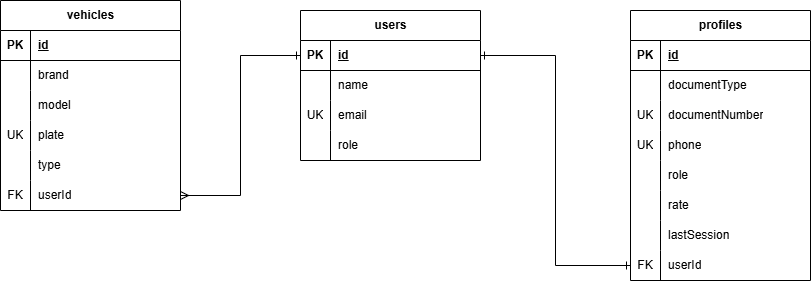

The diagram above was exported from draw.io. Its source (the exported page's mxGraphModel, read from the mxfile embedded in the PNG):
<mxGraphModel dx="2256" dy="780" grid="1" gridSize="10" guides="1" tooltips="1" connect="1" arrows="1" fold="1" page="1" pageScale="1" pageWidth="850" pageHeight="1100" math="0" shadow="0">
  <root>
    <mxCell id="0" />
    <mxCell id="1" parent="0" />
    <mxCell id="rVHPY4uPgBFFaJGzcqCa-1" parent="1" style="shape=table;startSize=30;container=1;collapsible=1;childLayout=tableLayout;fixedRows=1;rowLines=0;fontStyle=1;align=center;resizeLast=1;html=1;" value="users" vertex="1">
      <mxGeometry height="150" width="180" x="180" y="190" as="geometry" />
    </mxCell>
    <mxCell id="rVHPY4uPgBFFaJGzcqCa-2" parent="rVHPY4uPgBFFaJGzcqCa-1" style="shape=tableRow;horizontal=0;startSize=0;swimlaneHead=0;swimlaneBody=0;fillColor=none;collapsible=0;dropTarget=0;points=[[0,0.5],[1,0.5]];portConstraint=eastwest;top=0;left=0;right=0;bottom=1;" value="" vertex="1">
      <mxGeometry height="30" width="180" y="30" as="geometry" />
    </mxCell>
    <mxCell id="rVHPY4uPgBFFaJGzcqCa-3" parent="rVHPY4uPgBFFaJGzcqCa-2" style="shape=partialRectangle;connectable=0;fillColor=none;top=0;left=0;bottom=0;right=0;fontStyle=1;overflow=hidden;whiteSpace=wrap;html=1;" value="PK" vertex="1">
      <mxGeometry height="30" width="30" as="geometry">
        <mxRectangle height="30" width="30" as="alternateBounds" />
      </mxGeometry>
    </mxCell>
    <mxCell id="rVHPY4uPgBFFaJGzcqCa-4" parent="rVHPY4uPgBFFaJGzcqCa-2" style="shape=partialRectangle;connectable=0;fillColor=none;top=0;left=0;bottom=0;right=0;align=left;spacingLeft=6;fontStyle=5;overflow=hidden;whiteSpace=wrap;html=1;" value="id" vertex="1">
      <mxGeometry height="30" width="150" x="30" as="geometry">
        <mxRectangle height="30" width="150" as="alternateBounds" />
      </mxGeometry>
    </mxCell>
    <mxCell id="rVHPY4uPgBFFaJGzcqCa-5" parent="rVHPY4uPgBFFaJGzcqCa-1" style="shape=tableRow;horizontal=0;startSize=0;swimlaneHead=0;swimlaneBody=0;fillColor=none;collapsible=0;dropTarget=0;points=[[0,0.5],[1,0.5]];portConstraint=eastwest;top=0;left=0;right=0;bottom=0;" value="" vertex="1">
      <mxGeometry height="30" width="180" y="60" as="geometry" />
    </mxCell>
    <mxCell id="rVHPY4uPgBFFaJGzcqCa-6" parent="rVHPY4uPgBFFaJGzcqCa-5" style="shape=partialRectangle;connectable=0;fillColor=none;top=0;left=0;bottom=0;right=0;editable=1;overflow=hidden;whiteSpace=wrap;html=1;" value="" vertex="1">
      <mxGeometry height="30" width="30" as="geometry">
        <mxRectangle height="30" width="30" as="alternateBounds" />
      </mxGeometry>
    </mxCell>
    <mxCell id="rVHPY4uPgBFFaJGzcqCa-7" parent="rVHPY4uPgBFFaJGzcqCa-5" style="shape=partialRectangle;connectable=0;fillColor=none;top=0;left=0;bottom=0;right=0;align=left;spacingLeft=6;overflow=hidden;whiteSpace=wrap;html=1;" value="name" vertex="1">
      <mxGeometry height="30" width="150" x="30" as="geometry">
        <mxRectangle height="30" width="150" as="alternateBounds" />
      </mxGeometry>
    </mxCell>
    <mxCell id="rVHPY4uPgBFFaJGzcqCa-8" parent="rVHPY4uPgBFFaJGzcqCa-1" style="shape=tableRow;horizontal=0;startSize=0;swimlaneHead=0;swimlaneBody=0;fillColor=none;collapsible=0;dropTarget=0;points=[[0,0.5],[1,0.5]];portConstraint=eastwest;top=0;left=0;right=0;bottom=0;" value="" vertex="1">
      <mxGeometry height="30" width="180" y="90" as="geometry" />
    </mxCell>
    <mxCell id="rVHPY4uPgBFFaJGzcqCa-9" parent="rVHPY4uPgBFFaJGzcqCa-8" style="shape=partialRectangle;connectable=0;fillColor=none;top=0;left=0;bottom=0;right=0;editable=1;overflow=hidden;whiteSpace=wrap;html=1;" value="UK" vertex="1">
      <mxGeometry height="30" width="30" as="geometry">
        <mxRectangle height="30" width="30" as="alternateBounds" />
      </mxGeometry>
    </mxCell>
    <mxCell id="rVHPY4uPgBFFaJGzcqCa-10" parent="rVHPY4uPgBFFaJGzcqCa-8" style="shape=partialRectangle;connectable=0;fillColor=none;top=0;left=0;bottom=0;right=0;align=left;spacingLeft=6;overflow=hidden;whiteSpace=wrap;html=1;" value="email" vertex="1">
      <mxGeometry height="30" width="150" x="30" as="geometry">
        <mxRectangle height="30" width="150" as="alternateBounds" />
      </mxGeometry>
    </mxCell>
    <mxCell id="rVHPY4uPgBFFaJGzcqCa-11" parent="rVHPY4uPgBFFaJGzcqCa-1" style="shape=tableRow;horizontal=0;startSize=0;swimlaneHead=0;swimlaneBody=0;fillColor=none;collapsible=0;dropTarget=0;points=[[0,0.5],[1,0.5]];portConstraint=eastwest;top=0;left=0;right=0;bottom=0;" value="" vertex="1">
      <mxGeometry height="30" width="180" y="120" as="geometry" />
    </mxCell>
    <mxCell id="rVHPY4uPgBFFaJGzcqCa-12" parent="rVHPY4uPgBFFaJGzcqCa-11" style="shape=partialRectangle;connectable=0;fillColor=none;top=0;left=0;bottom=0;right=0;editable=1;overflow=hidden;whiteSpace=wrap;html=1;" value="" vertex="1">
      <mxGeometry height="30" width="30" as="geometry">
        <mxRectangle height="30" width="30" as="alternateBounds" />
      </mxGeometry>
    </mxCell>
    <mxCell id="rVHPY4uPgBFFaJGzcqCa-13" parent="rVHPY4uPgBFFaJGzcqCa-11" style="shape=partialRectangle;connectable=0;fillColor=none;top=0;left=0;bottom=0;right=0;align=left;spacingLeft=6;overflow=hidden;whiteSpace=wrap;html=1;" value="role" vertex="1">
      <mxGeometry height="30" width="150" x="30" as="geometry">
        <mxRectangle height="30" width="150" as="alternateBounds" />
      </mxGeometry>
    </mxCell>
    <mxCell id="rVHPY4uPgBFFaJGzcqCa-14" parent="1" style="shape=table;startSize=30;container=1;collapsible=1;childLayout=tableLayout;fixedRows=1;rowLines=0;fontStyle=1;align=center;resizeLast=1;html=1;" value="vehicles" vertex="1">
      <mxGeometry height="210" width="180" x="-120" y="180" as="geometry" />
    </mxCell>
    <mxCell id="rVHPY4uPgBFFaJGzcqCa-15" parent="rVHPY4uPgBFFaJGzcqCa-14" style="shape=tableRow;horizontal=0;startSize=0;swimlaneHead=0;swimlaneBody=0;fillColor=none;collapsible=0;dropTarget=0;points=[[0,0.5],[1,0.5]];portConstraint=eastwest;top=0;left=0;right=0;bottom=1;" value="" vertex="1">
      <mxGeometry height="30" width="180" y="30" as="geometry" />
    </mxCell>
    <mxCell id="rVHPY4uPgBFFaJGzcqCa-16" parent="rVHPY4uPgBFFaJGzcqCa-15" style="shape=partialRectangle;connectable=0;fillColor=none;top=0;left=0;bottom=0;right=0;fontStyle=1;overflow=hidden;whiteSpace=wrap;html=1;" value="PK" vertex="1">
      <mxGeometry height="30" width="30" as="geometry">
        <mxRectangle height="30" width="30" as="alternateBounds" />
      </mxGeometry>
    </mxCell>
    <mxCell id="rVHPY4uPgBFFaJGzcqCa-17" parent="rVHPY4uPgBFFaJGzcqCa-15" style="shape=partialRectangle;connectable=0;fillColor=none;top=0;left=0;bottom=0;right=0;align=left;spacingLeft=6;fontStyle=5;overflow=hidden;whiteSpace=wrap;html=1;" value="id" vertex="1">
      <mxGeometry height="30" width="150" x="30" as="geometry">
        <mxRectangle height="30" width="150" as="alternateBounds" />
      </mxGeometry>
    </mxCell>
    <mxCell id="rVHPY4uPgBFFaJGzcqCa-18" parent="rVHPY4uPgBFFaJGzcqCa-14" style="shape=tableRow;horizontal=0;startSize=0;swimlaneHead=0;swimlaneBody=0;fillColor=none;collapsible=0;dropTarget=0;points=[[0,0.5],[1,0.5]];portConstraint=eastwest;top=0;left=0;right=0;bottom=0;" value="" vertex="1">
      <mxGeometry height="30" width="180" y="60" as="geometry" />
    </mxCell>
    <mxCell id="rVHPY4uPgBFFaJGzcqCa-19" parent="rVHPY4uPgBFFaJGzcqCa-18" style="shape=partialRectangle;connectable=0;fillColor=none;top=0;left=0;bottom=0;right=0;editable=1;overflow=hidden;whiteSpace=wrap;html=1;" value="" vertex="1">
      <mxGeometry height="30" width="30" as="geometry">
        <mxRectangle height="30" width="30" as="alternateBounds" />
      </mxGeometry>
    </mxCell>
    <mxCell id="rVHPY4uPgBFFaJGzcqCa-20" parent="rVHPY4uPgBFFaJGzcqCa-18" style="shape=partialRectangle;connectable=0;fillColor=none;top=0;left=0;bottom=0;right=0;align=left;spacingLeft=6;overflow=hidden;whiteSpace=wrap;html=1;" value="brand" vertex="1">
      <mxGeometry height="30" width="150" x="30" as="geometry">
        <mxRectangle height="30" width="150" as="alternateBounds" />
      </mxGeometry>
    </mxCell>
    <mxCell id="rVHPY4uPgBFFaJGzcqCa-21" parent="rVHPY4uPgBFFaJGzcqCa-14" style="shape=tableRow;horizontal=0;startSize=0;swimlaneHead=0;swimlaneBody=0;fillColor=none;collapsible=0;dropTarget=0;points=[[0,0.5],[1,0.5]];portConstraint=eastwest;top=0;left=0;right=0;bottom=0;" value="" vertex="1">
      <mxGeometry height="30" width="180" y="90" as="geometry" />
    </mxCell>
    <mxCell id="rVHPY4uPgBFFaJGzcqCa-22" parent="rVHPY4uPgBFFaJGzcqCa-21" style="shape=partialRectangle;connectable=0;fillColor=none;top=0;left=0;bottom=0;right=0;editable=1;overflow=hidden;whiteSpace=wrap;html=1;" value="" vertex="1">
      <mxGeometry height="30" width="30" as="geometry">
        <mxRectangle height="30" width="30" as="alternateBounds" />
      </mxGeometry>
    </mxCell>
    <mxCell id="rVHPY4uPgBFFaJGzcqCa-23" parent="rVHPY4uPgBFFaJGzcqCa-21" style="shape=partialRectangle;connectable=0;fillColor=none;top=0;left=0;bottom=0;right=0;align=left;spacingLeft=6;overflow=hidden;whiteSpace=wrap;html=1;" value="model" vertex="1">
      <mxGeometry height="30" width="150" x="30" as="geometry">
        <mxRectangle height="30" width="150" as="alternateBounds" />
      </mxGeometry>
    </mxCell>
    <mxCell id="rVHPY4uPgBFFaJGzcqCa-24" parent="rVHPY4uPgBFFaJGzcqCa-14" style="shape=tableRow;horizontal=0;startSize=0;swimlaneHead=0;swimlaneBody=0;fillColor=none;collapsible=0;dropTarget=0;points=[[0,0.5],[1,0.5]];portConstraint=eastwest;top=0;left=0;right=0;bottom=0;" value="" vertex="1">
      <mxGeometry height="30" width="180" y="120" as="geometry" />
    </mxCell>
    <mxCell id="rVHPY4uPgBFFaJGzcqCa-25" parent="rVHPY4uPgBFFaJGzcqCa-24" style="shape=partialRectangle;connectable=0;fillColor=none;top=0;left=0;bottom=0;right=0;editable=1;overflow=hidden;whiteSpace=wrap;html=1;" value="UK" vertex="1">
      <mxGeometry height="30" width="30" as="geometry">
        <mxRectangle height="30" width="30" as="alternateBounds" />
      </mxGeometry>
    </mxCell>
    <mxCell id="rVHPY4uPgBFFaJGzcqCa-26" parent="rVHPY4uPgBFFaJGzcqCa-24" style="shape=partialRectangle;connectable=0;fillColor=none;top=0;left=0;bottom=0;right=0;align=left;spacingLeft=6;overflow=hidden;whiteSpace=wrap;html=1;" value="plate" vertex="1">
      <mxGeometry height="30" width="150" x="30" as="geometry">
        <mxRectangle height="30" width="150" as="alternateBounds" />
      </mxGeometry>
    </mxCell>
    <mxCell id="rVHPY4uPgBFFaJGzcqCa-41" parent="rVHPY4uPgBFFaJGzcqCa-14" style="shape=tableRow;horizontal=0;startSize=0;swimlaneHead=0;swimlaneBody=0;fillColor=none;collapsible=0;dropTarget=0;points=[[0,0.5],[1,0.5]];portConstraint=eastwest;top=0;left=0;right=0;bottom=0;" vertex="1">
      <mxGeometry height="30" width="180" y="150" as="geometry" />
    </mxCell>
    <mxCell id="rVHPY4uPgBFFaJGzcqCa-42" parent="rVHPY4uPgBFFaJGzcqCa-41" style="shape=partialRectangle;connectable=0;fillColor=none;top=0;left=0;bottom=0;right=0;editable=1;overflow=hidden;whiteSpace=wrap;html=1;" vertex="1">
      <mxGeometry height="30" width="30" as="geometry">
        <mxRectangle height="30" width="30" as="alternateBounds" />
      </mxGeometry>
    </mxCell>
    <mxCell id="rVHPY4uPgBFFaJGzcqCa-43" parent="rVHPY4uPgBFFaJGzcqCa-41" style="shape=partialRectangle;connectable=0;fillColor=none;top=0;left=0;bottom=0;right=0;align=left;spacingLeft=6;overflow=hidden;whiteSpace=wrap;html=1;" value="type" vertex="1">
      <mxGeometry height="30" width="150" x="30" as="geometry">
        <mxRectangle height="30" width="150" as="alternateBounds" />
      </mxGeometry>
    </mxCell>
    <mxCell id="rVHPY4uPgBFFaJGzcqCa-44" parent="rVHPY4uPgBFFaJGzcqCa-14" style="shape=tableRow;horizontal=0;startSize=0;swimlaneHead=0;swimlaneBody=0;fillColor=none;collapsible=0;dropTarget=0;points=[[0,0.5],[1,0.5]];portConstraint=eastwest;top=0;left=0;right=0;bottom=0;" vertex="1">
      <mxGeometry height="30" width="180" y="180" as="geometry" />
    </mxCell>
    <mxCell id="rVHPY4uPgBFFaJGzcqCa-45" parent="rVHPY4uPgBFFaJGzcqCa-44" style="shape=partialRectangle;connectable=0;fillColor=none;top=0;left=0;bottom=0;right=0;editable=1;overflow=hidden;whiteSpace=wrap;html=1;" value="FK" vertex="1">
      <mxGeometry height="30" width="30" as="geometry">
        <mxRectangle height="30" width="30" as="alternateBounds" />
      </mxGeometry>
    </mxCell>
    <mxCell id="rVHPY4uPgBFFaJGzcqCa-46" parent="rVHPY4uPgBFFaJGzcqCa-44" style="shape=partialRectangle;connectable=0;fillColor=none;top=0;left=0;bottom=0;right=0;align=left;spacingLeft=6;overflow=hidden;whiteSpace=wrap;html=1;" value="userId" vertex="1">
      <mxGeometry height="30" width="150" x="30" as="geometry">
        <mxRectangle height="30" width="150" as="alternateBounds" />
      </mxGeometry>
    </mxCell>
    <mxCell id="rVHPY4uPgBFFaJGzcqCa-27" parent="1" style="shape=table;startSize=30;container=1;collapsible=1;childLayout=tableLayout;fixedRows=1;rowLines=0;fontStyle=1;align=center;resizeLast=1;html=1;" value="profiles" vertex="1">
      <mxGeometry height="270" width="180" x="510" y="190" as="geometry" />
    </mxCell>
    <mxCell id="rVHPY4uPgBFFaJGzcqCa-28" parent="rVHPY4uPgBFFaJGzcqCa-27" style="shape=tableRow;horizontal=0;startSize=0;swimlaneHead=0;swimlaneBody=0;fillColor=none;collapsible=0;dropTarget=0;points=[[0,0.5],[1,0.5]];portConstraint=eastwest;top=0;left=0;right=0;bottom=1;" value="" vertex="1">
      <mxGeometry height="30" width="180" y="30" as="geometry" />
    </mxCell>
    <mxCell id="rVHPY4uPgBFFaJGzcqCa-29" parent="rVHPY4uPgBFFaJGzcqCa-28" style="shape=partialRectangle;connectable=0;fillColor=none;top=0;left=0;bottom=0;right=0;fontStyle=1;overflow=hidden;whiteSpace=wrap;html=1;" value="PK" vertex="1">
      <mxGeometry height="30" width="30" as="geometry">
        <mxRectangle height="30" width="30" as="alternateBounds" />
      </mxGeometry>
    </mxCell>
    <mxCell id="rVHPY4uPgBFFaJGzcqCa-30" parent="rVHPY4uPgBFFaJGzcqCa-28" style="shape=partialRectangle;connectable=0;fillColor=none;top=0;left=0;bottom=0;right=0;align=left;spacingLeft=6;fontStyle=5;overflow=hidden;whiteSpace=wrap;html=1;" value="id" vertex="1">
      <mxGeometry height="30" width="150" x="30" as="geometry">
        <mxRectangle height="30" width="150" as="alternateBounds" />
      </mxGeometry>
    </mxCell>
    <mxCell id="rVHPY4uPgBFFaJGzcqCa-31" parent="rVHPY4uPgBFFaJGzcqCa-27" style="shape=tableRow;horizontal=0;startSize=0;swimlaneHead=0;swimlaneBody=0;fillColor=none;collapsible=0;dropTarget=0;points=[[0,0.5],[1,0.5]];portConstraint=eastwest;top=0;left=0;right=0;bottom=0;" value="" vertex="1">
      <mxGeometry height="30" width="180" y="60" as="geometry" />
    </mxCell>
    <mxCell id="rVHPY4uPgBFFaJGzcqCa-32" parent="rVHPY4uPgBFFaJGzcqCa-31" style="shape=partialRectangle;connectable=0;fillColor=none;top=0;left=0;bottom=0;right=0;editable=1;overflow=hidden;whiteSpace=wrap;html=1;" value="" vertex="1">
      <mxGeometry height="30" width="30" as="geometry">
        <mxRectangle height="30" width="30" as="alternateBounds" />
      </mxGeometry>
    </mxCell>
    <mxCell id="rVHPY4uPgBFFaJGzcqCa-33" parent="rVHPY4uPgBFFaJGzcqCa-31" style="shape=partialRectangle;connectable=0;fillColor=none;top=0;left=0;bottom=0;right=0;align=left;spacingLeft=6;overflow=hidden;whiteSpace=wrap;html=1;" value="documentType" vertex="1">
      <mxGeometry height="30" width="150" x="30" as="geometry">
        <mxRectangle height="30" width="150" as="alternateBounds" />
      </mxGeometry>
    </mxCell>
    <mxCell id="rVHPY4uPgBFFaJGzcqCa-34" parent="rVHPY4uPgBFFaJGzcqCa-27" style="shape=tableRow;horizontal=0;startSize=0;swimlaneHead=0;swimlaneBody=0;fillColor=none;collapsible=0;dropTarget=0;points=[[0,0.5],[1,0.5]];portConstraint=eastwest;top=0;left=0;right=0;bottom=0;" value="" vertex="1">
      <mxGeometry height="30" width="180" y="90" as="geometry" />
    </mxCell>
    <mxCell id="rVHPY4uPgBFFaJGzcqCa-35" parent="rVHPY4uPgBFFaJGzcqCa-34" style="shape=partialRectangle;connectable=0;fillColor=none;top=0;left=0;bottom=0;right=0;editable=1;overflow=hidden;whiteSpace=wrap;html=1;" value="UK" vertex="1">
      <mxGeometry height="30" width="30" as="geometry">
        <mxRectangle height="30" width="30" as="alternateBounds" />
      </mxGeometry>
    </mxCell>
    <mxCell id="rVHPY4uPgBFFaJGzcqCa-36" parent="rVHPY4uPgBFFaJGzcqCa-34" style="shape=partialRectangle;connectable=0;fillColor=none;top=0;left=0;bottom=0;right=0;align=left;spacingLeft=6;overflow=hidden;whiteSpace=wrap;html=1;" value="documentNumber" vertex="1">
      <mxGeometry height="30" width="150" x="30" as="geometry">
        <mxRectangle height="30" width="150" as="alternateBounds" />
      </mxGeometry>
    </mxCell>
    <mxCell id="rVHPY4uPgBFFaJGzcqCa-37" parent="rVHPY4uPgBFFaJGzcqCa-27" style="shape=tableRow;horizontal=0;startSize=0;swimlaneHead=0;swimlaneBody=0;fillColor=none;collapsible=0;dropTarget=0;points=[[0,0.5],[1,0.5]];portConstraint=eastwest;top=0;left=0;right=0;bottom=0;" value="" vertex="1">
      <mxGeometry height="30" width="180" y="120" as="geometry" />
    </mxCell>
    <mxCell id="rVHPY4uPgBFFaJGzcqCa-38" parent="rVHPY4uPgBFFaJGzcqCa-37" style="shape=partialRectangle;connectable=0;fillColor=none;top=0;left=0;bottom=0;right=0;editable=1;overflow=hidden;whiteSpace=wrap;html=1;" value="UK" vertex="1">
      <mxGeometry height="30" width="30" as="geometry">
        <mxRectangle height="30" width="30" as="alternateBounds" />
      </mxGeometry>
    </mxCell>
    <mxCell id="rVHPY4uPgBFFaJGzcqCa-39" parent="rVHPY4uPgBFFaJGzcqCa-37" style="shape=partialRectangle;connectable=0;fillColor=none;top=0;left=0;bottom=0;right=0;align=left;spacingLeft=6;overflow=hidden;whiteSpace=wrap;html=1;" value="phone" vertex="1">
      <mxGeometry height="30" width="150" x="30" as="geometry">
        <mxRectangle height="30" width="150" as="alternateBounds" />
      </mxGeometry>
    </mxCell>
    <mxCell id="rVHPY4uPgBFFaJGzcqCa-51" parent="rVHPY4uPgBFFaJGzcqCa-27" style="shape=tableRow;horizontal=0;startSize=0;swimlaneHead=0;swimlaneBody=0;fillColor=none;collapsible=0;dropTarget=0;points=[[0,0.5],[1,0.5]];portConstraint=eastwest;top=0;left=0;right=0;bottom=0;" vertex="1">
      <mxGeometry height="30" width="180" y="150" as="geometry" />
    </mxCell>
    <mxCell id="rVHPY4uPgBFFaJGzcqCa-52" parent="rVHPY4uPgBFFaJGzcqCa-51" style="shape=partialRectangle;connectable=0;fillColor=none;top=0;left=0;bottom=0;right=0;editable=1;overflow=hidden;whiteSpace=wrap;html=1;" vertex="1">
      <mxGeometry height="30" width="30" as="geometry">
        <mxRectangle height="30" width="30" as="alternateBounds" />
      </mxGeometry>
    </mxCell>
    <mxCell id="rVHPY4uPgBFFaJGzcqCa-53" parent="rVHPY4uPgBFFaJGzcqCa-51" style="shape=partialRectangle;connectable=0;fillColor=none;top=0;left=0;bottom=0;right=0;align=left;spacingLeft=6;overflow=hidden;whiteSpace=wrap;html=1;" value="role" vertex="1">
      <mxGeometry height="30" width="150" x="30" as="geometry">
        <mxRectangle height="30" width="150" as="alternateBounds" />
      </mxGeometry>
    </mxCell>
    <mxCell id="rVHPY4uPgBFFaJGzcqCa-54" parent="rVHPY4uPgBFFaJGzcqCa-27" style="shape=tableRow;horizontal=0;startSize=0;swimlaneHead=0;swimlaneBody=0;fillColor=none;collapsible=0;dropTarget=0;points=[[0,0.5],[1,0.5]];portConstraint=eastwest;top=0;left=0;right=0;bottom=0;" vertex="1">
      <mxGeometry height="30" width="180" y="180" as="geometry" />
    </mxCell>
    <mxCell id="rVHPY4uPgBFFaJGzcqCa-55" parent="rVHPY4uPgBFFaJGzcqCa-54" style="shape=partialRectangle;connectable=0;fillColor=none;top=0;left=0;bottom=0;right=0;editable=1;overflow=hidden;whiteSpace=wrap;html=1;" vertex="1">
      <mxGeometry height="30" width="30" as="geometry">
        <mxRectangle height="30" width="30" as="alternateBounds" />
      </mxGeometry>
    </mxCell>
    <mxCell id="rVHPY4uPgBFFaJGzcqCa-56" parent="rVHPY4uPgBFFaJGzcqCa-54" style="shape=partialRectangle;connectable=0;fillColor=none;top=0;left=0;bottom=0;right=0;align=left;spacingLeft=6;overflow=hidden;whiteSpace=wrap;html=1;" value="rate" vertex="1">
      <mxGeometry height="30" width="150" x="30" as="geometry">
        <mxRectangle height="30" width="150" as="alternateBounds" />
      </mxGeometry>
    </mxCell>
    <mxCell id="rVHPY4uPgBFFaJGzcqCa-57" parent="rVHPY4uPgBFFaJGzcqCa-27" style="shape=tableRow;horizontal=0;startSize=0;swimlaneHead=0;swimlaneBody=0;fillColor=none;collapsible=0;dropTarget=0;points=[[0,0.5],[1,0.5]];portConstraint=eastwest;top=0;left=0;right=0;bottom=0;" vertex="1">
      <mxGeometry height="30" width="180" y="210" as="geometry" />
    </mxCell>
    <mxCell id="rVHPY4uPgBFFaJGzcqCa-58" parent="rVHPY4uPgBFFaJGzcqCa-57" style="shape=partialRectangle;connectable=0;fillColor=none;top=0;left=0;bottom=0;right=0;editable=1;overflow=hidden;whiteSpace=wrap;html=1;" vertex="1">
      <mxGeometry height="30" width="30" as="geometry">
        <mxRectangle height="30" width="30" as="alternateBounds" />
      </mxGeometry>
    </mxCell>
    <mxCell id="rVHPY4uPgBFFaJGzcqCa-59" parent="rVHPY4uPgBFFaJGzcqCa-57" style="shape=partialRectangle;connectable=0;fillColor=none;top=0;left=0;bottom=0;right=0;align=left;spacingLeft=6;overflow=hidden;whiteSpace=wrap;html=1;" value="lastSession" vertex="1">
      <mxGeometry height="30" width="150" x="30" as="geometry">
        <mxRectangle height="30" width="150" as="alternateBounds" />
      </mxGeometry>
    </mxCell>
    <mxCell id="rVHPY4uPgBFFaJGzcqCa-60" parent="rVHPY4uPgBFFaJGzcqCa-27" style="shape=tableRow;horizontal=0;startSize=0;swimlaneHead=0;swimlaneBody=0;fillColor=none;collapsible=0;dropTarget=0;points=[[0,0.5],[1,0.5]];portConstraint=eastwest;top=0;left=0;right=0;bottom=0;" vertex="1">
      <mxGeometry height="30" width="180" y="240" as="geometry" />
    </mxCell>
    <mxCell id="rVHPY4uPgBFFaJGzcqCa-61" parent="rVHPY4uPgBFFaJGzcqCa-60" style="shape=partialRectangle;connectable=0;fillColor=none;top=0;left=0;bottom=0;right=0;editable=1;overflow=hidden;whiteSpace=wrap;html=1;" value="FK" vertex="1">
      <mxGeometry height="30" width="30" as="geometry">
        <mxRectangle height="30" width="30" as="alternateBounds" />
      </mxGeometry>
    </mxCell>
    <mxCell id="rVHPY4uPgBFFaJGzcqCa-62" parent="rVHPY4uPgBFFaJGzcqCa-60" style="shape=partialRectangle;connectable=0;fillColor=none;top=0;left=0;bottom=0;right=0;align=left;spacingLeft=6;overflow=hidden;whiteSpace=wrap;html=1;" value="userId" vertex="1">
      <mxGeometry height="30" width="150" x="30" as="geometry">
        <mxRectangle height="30" width="150" as="alternateBounds" />
      </mxGeometry>
    </mxCell>
    <mxCell id="rVHPY4uPgBFFaJGzcqCa-47" edge="1" parent="1" source="rVHPY4uPgBFFaJGzcqCa-44" style="edgeStyle=orthogonalEdgeStyle;rounded=0;orthogonalLoop=1;jettySize=auto;html=1;exitX=1;exitY=0.5;exitDx=0;exitDy=0;entryX=0;entryY=0.5;entryDx=0;entryDy=0;endArrow=ERone;endFill=0;startArrow=ERmany;startFill=0;" target="rVHPY4uPgBFFaJGzcqCa-2">
      <mxGeometry relative="1" as="geometry" />
    </mxCell>
    <mxCell id="rVHPY4uPgBFFaJGzcqCa-63" edge="1" parent="1" source="rVHPY4uPgBFFaJGzcqCa-60" style="edgeStyle=orthogonalEdgeStyle;rounded=0;orthogonalLoop=1;jettySize=auto;html=1;exitX=0;exitY=0.5;exitDx=0;exitDy=0;entryX=1;entryY=0.5;entryDx=0;entryDy=0;endArrow=ERone;endFill=0;startArrow=ERone;startFill=0;" target="rVHPY4uPgBFFaJGzcqCa-2">
      <mxGeometry relative="1" as="geometry" />
    </mxCell>
  </root>
</mxGraphModel>